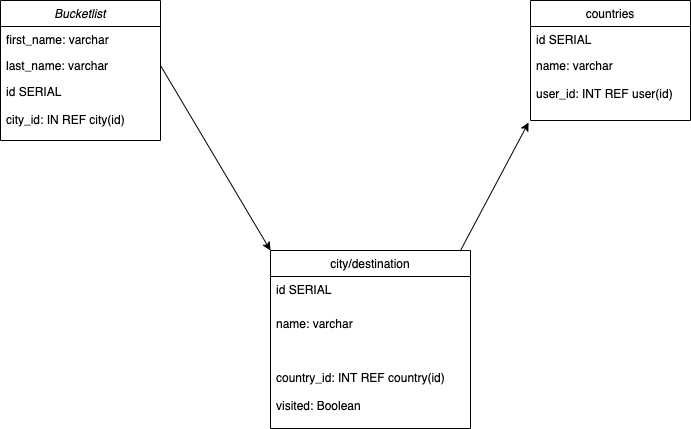

The diagram above was exported from draw.io. Its source (the exported page's mxGraphModel, read from the mxfile embedded in the PNG):
<mxGraphModel dx="946" dy="589" grid="1" gridSize="10" guides="1" tooltips="1" connect="1" arrows="1" fold="1" page="1" pageScale="1" pageWidth="827" pageHeight="1169" math="0" shadow="0">
  <root>
    <mxCell id="WIyWlLk6GJQsqaUBKTNV-0" />
    <mxCell id="WIyWlLk6GJQsqaUBKTNV-1" parent="WIyWlLk6GJQsqaUBKTNV-0" />
    <mxCell id="zkfFHV4jXpPFQw0GAbJ--0" value="Bucketlist" style="swimlane;fontStyle=2;align=center;verticalAlign=top;childLayout=stackLayout;horizontal=1;startSize=26;horizontalStack=0;resizeParent=1;resizeLast=0;collapsible=1;marginBottom=0;rounded=0;shadow=0;strokeWidth=1;" parent="WIyWlLk6GJQsqaUBKTNV-1" vertex="1">
      <mxGeometry x="60" y="120" width="160" height="140" as="geometry">
        <mxRectangle x="230" y="140" width="160" height="26" as="alternateBounds" />
      </mxGeometry>
    </mxCell>
    <mxCell id="zkfFHV4jXpPFQw0GAbJ--1" value="first_name: varchar" style="text;align=left;verticalAlign=top;spacingLeft=4;spacingRight=4;overflow=hidden;rotatable=0;points=[[0,0.5],[1,0.5]];portConstraint=eastwest;" parent="zkfFHV4jXpPFQw0GAbJ--0" vertex="1">
      <mxGeometry y="26" width="160" height="26" as="geometry" />
    </mxCell>
    <mxCell id="zkfFHV4jXpPFQw0GAbJ--2" value="last_name: varchar" style="text;align=left;verticalAlign=top;spacingLeft=4;spacingRight=4;overflow=hidden;rotatable=0;points=[[0,0.5],[1,0.5]];portConstraint=eastwest;rounded=0;shadow=0;html=0;" parent="zkfFHV4jXpPFQw0GAbJ--0" vertex="1">
      <mxGeometry y="52" width="160" height="26" as="geometry" />
    </mxCell>
    <mxCell id="zkfFHV4jXpPFQw0GAbJ--3" value="id SERIAL&#10;&#10;city_id: IN REF city(id)" style="text;align=left;verticalAlign=top;spacingLeft=4;spacingRight=4;overflow=hidden;rotatable=0;points=[[0,0.5],[1,0.5]];portConstraint=eastwest;rounded=0;shadow=0;html=0;" parent="zkfFHV4jXpPFQw0GAbJ--0" vertex="1">
      <mxGeometry y="78" width="160" height="62" as="geometry" />
    </mxCell>
    <mxCell id="zkfFHV4jXpPFQw0GAbJ--6" value="city/destination" style="swimlane;fontStyle=0;align=center;verticalAlign=top;childLayout=stackLayout;horizontal=1;startSize=26;horizontalStack=0;resizeParent=1;resizeLast=0;collapsible=1;marginBottom=0;rounded=0;shadow=0;strokeWidth=1;" parent="WIyWlLk6GJQsqaUBKTNV-1" vertex="1">
      <mxGeometry x="330" y="370" width="200" height="178" as="geometry">
        <mxRectangle x="130" y="380" width="160" height="26" as="alternateBounds" />
      </mxGeometry>
    </mxCell>
    <mxCell id="zkfFHV4jXpPFQw0GAbJ--11" value="id SERIAL" style="text;align=left;verticalAlign=top;spacingLeft=4;spacingRight=4;overflow=hidden;rotatable=0;points=[[0,0.5],[1,0.5]];portConstraint=eastwest;" parent="zkfFHV4jXpPFQw0GAbJ--6" vertex="1">
      <mxGeometry y="26" width="200" height="34" as="geometry" />
    </mxCell>
    <mxCell id="zkfFHV4jXpPFQw0GAbJ--7" value="name: varchar" style="text;align=left;verticalAlign=top;spacingLeft=4;spacingRight=4;overflow=hidden;rotatable=0;points=[[0,0.5],[1,0.5]];portConstraint=eastwest;" parent="zkfFHV4jXpPFQw0GAbJ--6" vertex="1">
      <mxGeometry y="60" width="200" height="26" as="geometry" />
    </mxCell>
    <mxCell id="zkfFHV4jXpPFQw0GAbJ--8" value="&#10;&#10;country_id: INT REF country(id)&#10;&#10;visited: Boolean" style="text;align=left;verticalAlign=top;spacingLeft=4;spacingRight=4;overflow=hidden;rotatable=0;points=[[0,0.5],[1,0.5]];portConstraint=eastwest;rounded=0;shadow=0;html=0;" parent="zkfFHV4jXpPFQw0GAbJ--6" vertex="1">
      <mxGeometry y="86" width="200" height="84" as="geometry" />
    </mxCell>
    <mxCell id="zkfFHV4jXpPFQw0GAbJ--17" value="countries" style="swimlane;fontStyle=0;align=center;verticalAlign=top;childLayout=stackLayout;horizontal=1;startSize=26;horizontalStack=0;resizeParent=1;resizeLast=0;collapsible=1;marginBottom=0;rounded=0;shadow=0;strokeWidth=1;" parent="WIyWlLk6GJQsqaUBKTNV-1" vertex="1">
      <mxGeometry x="590" y="120" width="160" height="120" as="geometry">
        <mxRectangle x="550" y="140" width="160" height="26" as="alternateBounds" />
      </mxGeometry>
    </mxCell>
    <mxCell id="zkfFHV4jXpPFQw0GAbJ--19" value="id SERIAL" style="text;align=left;verticalAlign=top;spacingLeft=4;spacingRight=4;overflow=hidden;rotatable=0;points=[[0,0.5],[1,0.5]];portConstraint=eastwest;rounded=0;shadow=0;html=0;" parent="zkfFHV4jXpPFQw0GAbJ--17" vertex="1">
      <mxGeometry y="26" width="160" height="26" as="geometry" />
    </mxCell>
    <mxCell id="zkfFHV4jXpPFQw0GAbJ--20" value="name: varchar&#10;&#10;user_id: INT REF user(id)" style="text;align=left;verticalAlign=top;spacingLeft=4;spacingRight=4;overflow=hidden;rotatable=0;points=[[0,0.5],[1,0.5]];portConstraint=eastwest;rounded=0;shadow=0;html=0;" parent="zkfFHV4jXpPFQw0GAbJ--17" vertex="1">
      <mxGeometry y="52" width="160" height="68" as="geometry" />
    </mxCell>
    <mxCell id="5kLjumQCs833eeJddjMA-0" style="edgeStyle=none;rounded=0;orthogonalLoop=1;jettySize=auto;html=1;exitX=1;exitY=0.5;exitDx=0;exitDy=0;entryX=0;entryY=0;entryDx=0;entryDy=0;" edge="1" parent="WIyWlLk6GJQsqaUBKTNV-1" source="zkfFHV4jXpPFQw0GAbJ--2" target="zkfFHV4jXpPFQw0GAbJ--6">
      <mxGeometry relative="1" as="geometry" />
    </mxCell>
    <mxCell id="5kLjumQCs833eeJddjMA-1" value="" style="endArrow=classic;html=1;entryX=-0.012;entryY=1.029;entryDx=0;entryDy=0;entryPerimeter=0;" edge="1" parent="WIyWlLk6GJQsqaUBKTNV-1" target="zkfFHV4jXpPFQw0GAbJ--20">
      <mxGeometry width="50" height="50" relative="1" as="geometry">
        <mxPoint x="520" y="370" as="sourcePoint" />
        <mxPoint x="570" y="320" as="targetPoint" />
      </mxGeometry>
    </mxCell>
  </root>
</mxGraphModel>